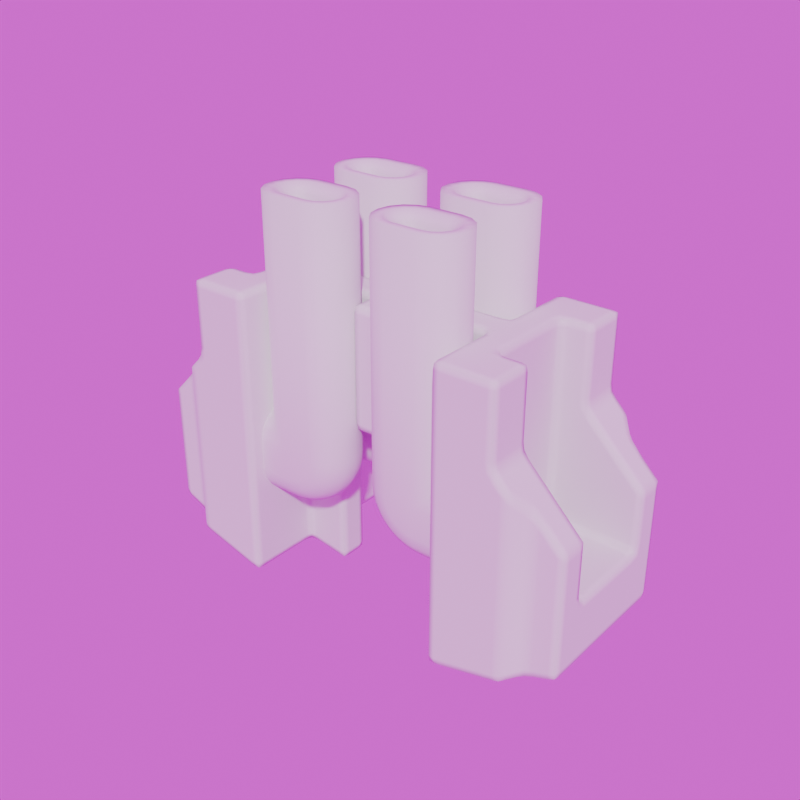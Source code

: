 # Source: Strider.blend  (saved by Blender 4.5.90; exported with 4.5.12 LTS)
import bpy
from mathutils import Matrix  # noqa: F401  (used for matrix-valued properties, if any)

bpy.ops.wm.read_factory_settings(use_empty=True)
scene = bpy.context.scene
scene.name = 'Scene'

# ---- collections
col_archive = bpy.data.collections.new('Archive'); scene.collection.children.link(col_archive)
col_collection = bpy.data.collections.new('Collection'); scene.collection.children.link(col_collection)
col_cutters = bpy.data.collections.new('Cutters'); scene.collection.children.link(col_cutters)

# ---- images (referenced by path relative to the original .blend; pixels are not part of the script)
import os
ASSET_DIR = os.environ.get("B2B_ASSET_DIR", "")  # directory of the original .blend (textures are referenced by path, not embedded)
HERE = os.path.dirname(os.path.abspath(__file__))  # packed textures are extracted next to this script under _unpacked/

def load_image(name, relpath, width, height, colorspace="sRGB"):
    """Load a texture the original file referenced (path relative to the .blend, or extracted next to this script)."""
    p = next((c for c in (os.path.join(HERE, relpath), os.path.join(ASSET_DIR, relpath)) if relpath and os.path.exists(c)), "")
    if p:
        img = bpy.data.images.load(p, check_existing=True)
        img.name = name
    else:  # same state as the original file: an image datablock whose file is absent (Cycles renders it pink)
        img = bpy.data.images.new(name, width, height)
        img.source = "FILE"
        img.filepath = "//" + (relpath or name)
    img.colorspace_settings.name = colorspace
    return img
img_canada_montreal_home_pierre_little_exr = load_image('canada_montreal_home_pierre_little.exr', 'canada_montreal_home_pierre_little.exr', 1024, 1024, 'Linear Rec.709')

# ---- world
world_world = bpy.data.worlds.new('World'); scene.world = world_world
world_world.use_nodes = True; world_world.node_tree.nodes.clear()
_N = world_world.node_tree.nodes; _L = world_world.node_tree.links
n0 = _N.new('ShaderNodeOutputWorld'); n0.name = 'World Output'; n0.location = (300, 300)
n1 = _N.new('ShaderNodeBackground'); n1.name = 'Background'; n1.location = (10, 300)
n2 = _N.new('ShaderNodeTexEnvironment'); n2.name = 'Environment Texture'; n2.location = (-280, 280)
n2.image = img_canada_montreal_home_pierre_little_exr
_L.new(n1.outputs[0], n0.inputs[0])
_L.new(n2.outputs[0], n1.inputs[0])
n0.is_active_output = True
world_world.color = (0.05088, 0.05088, 0.05088)
world_world.use_sun_shadow = False
world_world.sun_shadow_jitter_overblur = 0.0

# ---- meshes
me_cube_003 = bpy.data.meshes.new('Cube.003')
me_cube_003.from_pydata([(-1.5, -0.6, -1.5), (-1.5, -0.6, 1.0), (-1.5, 0.5, -1.5), (-1.5, 0.5, 1.0), (1.5, -0.6, -1.5), (1.5, -0.6, 1.0), (1.5, 0.5, -1.5), (1.5, 0.5, 1.0)], [], [(0, 1, 3, 2), (2, 3, 7, 6), (6, 7, 5, 4), (4, 5, 1, 0), (2, 6, 4, 0), (7, 3, 1, 5)])
me_cube_003.polygons.foreach_set('use_smooth', [True] * 6)
_uv = me_cube_003.uv_layers.new(name='UVMap')
_uv.uv.foreach_set('vector', [0.375, 0.0, 0.625, 0.0, 0.625, 0.25, 0.375, 0.25, 0.375, 0.25, 0.625, 0.25, 0.625, 0.5, 0.375, 0.5, 0.375, 0.5, 0.625, 0.5, 0.625, 0.75, 0.375, 0.75, 0.375, 0.75, 0.625, 0.75, 0.625, 1.0, 0.375, 1.0, 0.125, 0.5, 0.375, 0.5, 0.375, 0.75, 0.125, 0.75, 0.625, 0.5, 0.875, 0.5, 0.875, 0.75, 0.625, 0.75])
me_cube_003.update()
me_cube_005 = bpy.data.meshes.new('Cube.005')
me_cube_005.from_pydata([(-0.5, -0.5, 2.98e-08), (-0.8, -0.4848, 0.07654), (-0.8, -0.3, 0.2), (-0.8, -0.3765, 0.1848), (-0.5, -0.5, 1.6), (-0.6848, -0.3765, 1.6), (-0.6414, -0.4414, 1.6), (-0.5765, -0.4848, 1.6), (-0.8, -0.4414, 0.1414), (-0.5, -0.1, 2.98e-08), (-0.8, -0.2235, 0.1848), (-0.8, -0.1, 2.98e-08), (-0.8, -0.5, 2.98e-08), (-0.5, -0.1, 1.6), (-0.7, -0.3, 1.6), (-0.5765, -0.1152, 1.6), (-0.6414, -0.1586, 1.6), (-0.6848, -0.2235, 1.6), (-0.3, -0.5, 2.98e-08), (-0.1152, -0.3765, 2.98e-08), (-0.1586, -0.4414, 2.98e-08), (-0.2235, -0.4848, 2.98e-08), (-0.3, -0.5, 1.6), (-0.2235, -0.4848, 1.6), (-0.1586, -0.4414, 1.6), (-0.1152, -0.3765, 1.6), (-0.3, -0.1, 2.98e-08), (-0.1, -0.3, 2.98e-08), (-0.2235, -0.1152, 2.98e-08), (-0.1586, -0.1586, 2.98e-08), (-0.1152, -0.2235, 2.98e-08), (-0.1, -0.3, 1.6), (-0.3, -0.1, 1.6), (-0.1152, -0.2235, 1.6), (-0.1586, -0.1586, 1.6), (-0.2235, -0.1152, 1.6), (-0.301, -0.5, -0.0196), (-0.1171, -0.3765, -0.03771), (-0.1602, -0.4414, -0.03347), (-0.2248, -0.4848, -0.02711), (-0.301, -0.1, -0.0196), (-0.1019, -0.3, -0.03921), (-0.2248, -0.1152, -0.02711), (-0.1602, -0.1586, -0.03347), (-0.1171, -0.2235, -0.03771), (-0.3038, -0.5, -0.03902), (-0.1226, -0.3765, -0.07507), (-0.1651, -0.4414, -0.06661), (-0.2288, -0.4848, -0.05395), (-0.3038, -0.1, -0.03902), (-0.1077, -0.3, -0.07804), (-0.2288, -0.1152, -0.05395), (-0.1651, -0.1586, -0.06661), (-0.1226, -0.2235, -0.07507), (-0.3086, -0.5, -0.05806), (-0.1318, -0.3765, -0.1117), (-0.1733, -0.4414, -0.09911), (-0.2354, -0.4848, -0.08027), (-0.3086, -0.1, -0.05806), (-0.1172, -0.3, -0.1161), (-0.2354, -0.1152, -0.08027), (-0.1733, -0.1586, -0.09911), (-0.1318, -0.2235, -0.1117), (-0.3152, -0.5, -0.07654), (-0.1445, -0.3765, -0.1472), (-0.1846, -0.4414, -0.1307), (-0.2445, -0.4848, -0.1058), (-0.3152, -0.1, -0.07654), (-0.1304, -0.3, -0.1531), (-0.2445, -0.1152, -0.1058), (-0.1846, -0.1586, -0.1307), (-0.1445, -0.2235, -0.1472), (-0.3236, -0.5, -0.09428), (-0.1607, -0.3765, -0.1814), (-0.1989, -0.4414, -0.1609), (-0.2561, -0.4848, -0.1304), (-0.3236, -0.1, -0.09428), (-0.1472, -0.3, -0.1886), (-0.2561, -0.1152, -0.1304), (-0.1989, -0.1586, -0.1609), (-0.1607, -0.2235, -0.1814), (-0.3337, -0.5, -0.1111), (-0.1801, -0.3765, -0.2138), (-0.2161, -0.4414, -0.1897), (-0.2701, -0.4848, -0.1536), (-0.3337, -0.1, -0.1111), (-0.1674, -0.3, -0.2222), (-0.2701, -0.1152, -0.1536), (-0.2161, -0.1586, -0.1897), (-0.1801, -0.2235, -0.2138), (-0.3454, -0.5, -0.1269), (-0.2026, -0.3765, -0.2441), (-0.2361, -0.4414, -0.2166), (-0.2862, -0.4848, -0.1754), (-0.3454, -0.1, -0.1269), (-0.1908, -0.3, -0.2538), (-0.2862, -0.1152, -0.1754), (-0.2361, -0.1586, -0.2166), (-0.2026, -0.2235, -0.2441), (-0.3586, -0.5, -0.1414), (-0.2279, -0.3765, -0.2721), (-0.2586, -0.4414, -0.2414), (-0.3045, -0.4848, -0.1955), (-0.3586, -0.1, -0.1414), (-0.2172, -0.3, -0.2828), (-0.3045, -0.1152, -0.1955), (-0.2586, -0.1586, -0.2414), (-0.2279, -0.2235, -0.2721), (-0.3731, -0.5, -0.1546), (-0.2559, -0.3765, -0.2974), (-0.2834, -0.4414, -0.2639), (-0.3246, -0.4848, -0.2138), (-0.3731, -0.1, -0.1546), (-0.2462, -0.3, -0.3092), (-0.3246, -0.1152, -0.2138), (-0.2834, -0.1586, -0.2639), (-0.2559, -0.2235, -0.2974), (-0.3889, -0.5, -0.1663), (-0.2862, -0.3765, -0.3199), (-0.3103, -0.4414, -0.2839), (-0.3464, -0.4848, -0.2299), (-0.3889, -0.1, -0.1663), (-0.2778, -0.3, -0.3326), (-0.3464, -0.1152, -0.2299), (-0.3103, -0.1586, -0.2839), (-0.2862, -0.2235, -0.3199), (-0.4057, -0.5, -0.1764), (-0.3186, -0.3765, -0.3393), (-0.3391, -0.4414, -0.3011), (-0.3696, -0.4848, -0.2439), (-0.4057, -0.1, -0.1764), (-0.3114, -0.3, -0.3528), (-0.3696, -0.1152, -0.2439), (-0.3391, -0.1586, -0.3011), (-0.3186, -0.2235, -0.3393), (-0.4235, -0.5, -0.1848), (-0.3528, -0.3765, -0.3555), (-0.3693, -0.4414, -0.3154), (-0.3942, -0.4848, -0.2555), (-0.4235, -0.1, -0.1848), (-0.3469, -0.3, -0.3696), (-0.3942, -0.1152, -0.2555), (-0.3693, -0.1586, -0.3154), (-0.3528, -0.2235, -0.3555), (-0.4419, -0.5, -0.1914), (-0.3883, -0.3765, -0.3682), (-0.4009, -0.4414, -0.3267), (-0.4197, -0.4848, -0.2646), (-0.4419, -0.1, -0.1914), (-0.3839, -0.3, -0.3828), (-0.4197, -0.1152, -0.2646), (-0.4009, -0.1586, -0.3267), (-0.3883, -0.2235, -0.3682), (-0.461, -0.5, -0.1962), (-0.4249, -0.3765, -0.3774), (-0.4334, -0.4414, -0.3349), (-0.4461, -0.4848, -0.2712), (-0.461, -0.1, -0.1962), (-0.422, -0.3, -0.3923), (-0.4461, -0.1152, -0.2712), (-0.4334, -0.1586, -0.3349), (-0.4249, -0.2235, -0.3774), (-0.4804, -0.5, -0.199), (-0.4623, -0.3765, -0.3829), (-0.4665, -0.4414, -0.3398), (-0.4729, -0.4848, -0.2752), (-0.4804, -0.1, -0.199), (-0.4608, -0.3, -0.3981), (-0.4729, -0.1152, -0.2752), (-0.4665, -0.1586, -0.3398), (-0.4623, -0.2235, -0.3829), (-0.5, -0.5, -0.2), (-0.5, -0.3765, -0.3848), (-0.5, -0.4414, -0.3414), (-0.5, -0.4848, -0.2765), (-0.5, -0.1, -0.2), (-0.5, -0.3, -0.4), (-0.5, -0.1152, -0.2765), (-0.5, -0.1586, -0.3414), (-0.5, -0.2235, -0.3848), (-0.8, -0.5, -0.2), (-0.8, -0.3765, -0.3848), (-0.8, -0.4414, -0.3414), (-0.8, -0.4848, -0.2765), (-0.8, -0.1, -0.2), (-0.8, -0.3, -0.4), (-0.8, -0.1152, -0.2765), (-0.8, -0.1586, -0.3414), (-0.8, -0.2235, -0.3848), (-0.6848, -0.2235, 0.1848), (-0.6414, -0.4414, 0.1414), (-0.6848, -0.3765, 0.1848), (-0.7, -0.3, 0.2), (-0.5765, -0.4848, 0.07654), (-0.6414, -0.1586, 0.1414), (-0.5765, -0.1152, 0.07654), (-0.8, -0.1586, 0.1414), (-0.8, -0.1152, 0.07654), (-0.5, -0.38, 1.0), (-0.5739, -0.3306, 1.0), (-0.5566, -0.3566, 1.0), (-0.5306, -0.3739, 1.0), (-0.5, -0.22, 1.0), (-0.58, -0.3, 1.0), (-0.5306, -0.2261, 1.0), (-0.5566, -0.2434, 1.0), (-0.5739, -0.2694, 1.0), (-0.3, -0.38, 1.0), (-0.2694, -0.3739, 1.0), (-0.2434, -0.3566, 1.0), (-0.2261, -0.3306, 1.0), (-0.22, -0.3, 1.0), (-0.3, -0.22, 1.0), (-0.2261, -0.2694, 1.0), (-0.2434, -0.2434, 1.0), (-0.2694, -0.2261, 1.0), (-0.5, -0.4308, 1.6), (-0.5, -0.38, 1.542), (-0.6209, -0.3501, 1.6), (-0.5739, -0.3306, 1.542), (-0.5566, -0.3566, 1.542), (-0.5925, -0.3925, 1.6), (-0.5306, -0.3739, 1.542), (-0.5501, -0.4209, 1.6), (-0.5, -0.22, 1.542), (-0.5, -0.1692, 1.6), (-0.58, -0.3, 1.542), (-0.6309, -0.3, 1.6), (-0.5501, -0.1791, 1.6), (-0.5306, -0.2261, 1.542), (-0.5925, -0.2075, 1.6), (-0.5566, -0.2434, 1.542), (-0.6209, -0.2499, 1.6), (-0.5739, -0.2694, 1.542), (-0.3, -0.38, 1.542), (-0.3, -0.4308, 1.6), (-0.2499, -0.4209, 1.6), (-0.2694, -0.3739, 1.542), (-0.2075, -0.3925, 1.6), (-0.2434, -0.3566, 1.542), (-0.2261, -0.3306, 1.542), (-0.1791, -0.3501, 1.6), (-0.1691, -0.3, 1.6), (-0.22, -0.3, 1.542), (-0.3, -0.1692, 1.6), (-0.3, -0.22, 1.542), (-0.1791, -0.2499, 1.6), (-0.2261, -0.2694, 1.542), (-0.2075, -0.2075, 1.6), (-0.2434, -0.2434, 1.542), (-0.2499, -0.1791, 1.6), (-0.2694, -0.2261, 1.542)], [], [(0, 4, 7, 193), (0, 193, 1, 12), (189, 194, 196, 10), (192, 189, 10, 2), (13, 9, 195, 15), (15, 195, 194, 16), (16, 194, 189, 17), (17, 189, 192, 14), (31, 27, 30, 33), (33, 30, 29, 34), (34, 29, 28, 35), (35, 28, 26, 32), (22, 18, 21, 23), (23, 21, 20, 24), (24, 20, 19, 25), (25, 19, 27, 31), (18, 22, 4, 0), (9, 13, 32, 26), (21, 39, 38, 20), (19, 37, 41, 27), (30, 44, 43, 29), (20, 38, 37, 19), (29, 43, 42, 28), (18, 36, 39, 21), (27, 41, 44, 30), (28, 42, 40, 26), (44, 53, 52, 43), (37, 46, 50, 41), (38, 47, 46, 37), (36, 45, 48, 39), (43, 52, 51, 42), (41, 50, 53, 44), (39, 48, 47, 38), (42, 51, 49, 40), (47, 56, 55, 46), (45, 54, 57, 48), (52, 61, 60, 51), (50, 59, 62, 53), (48, 57, 56, 47), (51, 60, 58, 49), (53, 62, 61, 52), (46, 55, 59, 50), (59, 68, 71, 62), (57, 66, 65, 56), (60, 69, 67, 58), (62, 71, 70, 61), (55, 64, 68, 59), (56, 65, 64, 55), (54, 63, 66, 57), (61, 70, 69, 60), (66, 75, 74, 65), (69, 78, 76, 67), (71, 80, 79, 70), (64, 73, 77, 68), (65, 74, 73, 64), (63, 72, 75, 66), (70, 79, 78, 69), (68, 77, 80, 71), (73, 82, 86, 77), (74, 83, 82, 73), (72, 81, 84, 75), (79, 88, 87, 78), (77, 86, 89, 80), (75, 84, 83, 74), (78, 87, 85, 76), (80, 89, 88, 79), (81, 90, 93, 84), (88, 97, 96, 87), (86, 95, 98, 89), (84, 93, 92, 83), (87, 96, 94, 85), (89, 98, 97, 88), (82, 91, 95, 86), (83, 92, 91, 82), (93, 102, 101, 92), (96, 105, 103, 94), (98, 107, 106, 97), (91, 100, 104, 95), (92, 101, 100, 91), (90, 99, 102, 93), (97, 106, 105, 96), (95, 104, 107, 98), (105, 114, 112, 103), (107, 116, 115, 106), (100, 109, 113, 104), (101, 110, 109, 100), (99, 108, 111, 102), (106, 115, 114, 105), (104, 113, 116, 107), (102, 111, 110, 101), (110, 119, 118, 109), (108, 117, 120, 111), (115, 124, 123, 114), (113, 122, 125, 116), (111, 120, 119, 110), (114, 123, 121, 112), (116, 125, 124, 115), (109, 118, 122, 113), (124, 133, 132, 123), (122, 131, 134, 125), (120, 129, 128, 119), (123, 132, 130, 121), (125, 134, 133, 124), (118, 127, 131, 122), (119, 128, 127, 118), (117, 126, 129, 120), (129, 138, 137, 128), (132, 141, 139, 130), (134, 143, 142, 133), (127, 136, 140, 131), (128, 137, 136, 127), (126, 135, 138, 129), (133, 142, 141, 132), (131, 140, 143, 134), (143, 152, 151, 142), (136, 145, 149, 140), (137, 146, 145, 136), (135, 144, 147, 138), (142, 151, 150, 141), (140, 149, 152, 143), (138, 147, 146, 137), (141, 150, 148, 139), (146, 155, 154, 145), (144, 153, 156, 147), (151, 160, 159, 150), (149, 158, 161, 152), (147, 156, 155, 146), (150, 159, 157, 148), (152, 161, 160, 151), (145, 154, 158, 149), (158, 167, 170, 161), (156, 165, 164, 155), (159, 168, 166, 157), (161, 170, 169, 160), (154, 163, 167, 158), (155, 164, 163, 154), (153, 162, 165, 156), (160, 169, 168, 159), (165, 174, 173, 164), (168, 177, 175, 166), (170, 179, 178, 169), (163, 172, 176, 167), (164, 173, 172, 163), (162, 171, 174, 165), (169, 178, 177, 168), (167, 176, 179, 170), (172, 181, 185, 176), (173, 182, 181, 172), (171, 180, 183, 174), (178, 187, 186, 177), (176, 185, 188, 179), (174, 183, 182, 173), (177, 186, 184, 175), (179, 188, 187, 178), (9, 26, 40, 49, 58, 67, 76, 85, 94, 103), (190, 193, 7, 6), (195, 9, 11, 197), (191, 190, 6, 5), (194, 195, 197, 196), (192, 191, 5, 14), (193, 190, 8, 1), (190, 191, 3, 8), (191, 192, 2, 3), (0, 12, 180, 171), (211, 213, 214, 215, 212, 202, 204, 205, 206, 203, 199, 200, 201, 198, 207, 208, 209, 210), (219, 226, 227, 218), (243, 240, 241, 242), (217, 222, 223, 216), (222, 220, 221, 223), (220, 219, 218, 221), (229, 224, 225, 228), (231, 229, 228, 230), (233, 231, 230, 232), (226, 233, 232, 227), (247, 243, 242, 246), (249, 247, 246, 248), (251, 249, 248, 250), (245, 251, 250, 244), (237, 234, 235, 236), (239, 237, 236, 238), (240, 239, 238, 241), (234, 217, 216, 235), (244, 225, 224, 245), (7, 4, 216, 223), (217, 234, 207, 198), (4, 22, 235, 216), (222, 217, 198, 201), (226, 219, 199, 203), (14, 5, 218, 227), (219, 220, 200, 199), (5, 6, 221, 218), (220, 222, 201, 200), (6, 7, 223, 221), (224, 229, 204, 202), (32, 13, 225, 244), (13, 15, 228, 225), (245, 224, 202, 212), (17, 14, 227, 232), (233, 226, 203, 206), (229, 231, 205, 204), (15, 16, 230, 228), (231, 233, 206, 205), (16, 17, 232, 230), (234, 237, 208, 207), (22, 23, 236, 235), (237, 239, 209, 208), (23, 24, 238, 236), (239, 240, 210, 209), (24, 25, 241, 238), (240, 243, 211, 210), (25, 31, 242, 241), (243, 247, 213, 211), (31, 33, 246, 242), (251, 245, 212, 215), (35, 32, 244, 250), (247, 249, 214, 213), (33, 34, 248, 246), (249, 251, 215, 214), (34, 35, 250, 248), (9, 103, 112, 121, 130, 139, 148, 157, 166, 175), (18, 0, 99, 90, 81, 72, 63, 54, 45, 36), (99, 0, 171, 162, 153, 144, 135, 126, 117, 108), (11, 9, 175, 184)])
me_cube_005.polygons.foreach_set('use_smooth', [True] * 223)
_uv = me_cube_005.uv_layers.new(name='UVMap')
_uv.uv.foreach_set('vector', [0.375, 0.9375, 0.625, 0.9375, 0.625, 0.9614, 0.387, 0.9614, 0.375, 0.9375, 0.387, 0.9614, 0.387, 0.9614, 0.375, 0.9375, 0.4039, 0.1728, 0.3971, 0.25, 0.3971, 0.25, 0.4039, 0.1728, 0.4062, 0.125, 0.4039, 0.1728, 0.4039, 0.1728, 0.4062, 0.125, 0.625, 0.3125, 0.375, 0.3125, 0.387, 0.2886, 0.625, 0.2886, 0.625, 0.2886, 0.387, 0.2886, 0.3971, 0.25, 0.625, 0.25, 0.625, 0.25, 0.3971, 0.25, 0.4039, 0.1728, 0.625, 0.1728, 0.625, 0.1728, 0.4039, 0.1728, 0.4062, 0.125, 0.625, 0.125, 0.625, 0.625, 0.375, 0.625, 0.3734, 0.5772, 0.6266, 0.5772, 0.6266, 0.5772, 0.3734, 0.5772, 0.3689, 0.5122, 0.6311, 0.5122, 0.6311, 0.5122, 0.3689, 0.5122, 0.3621, 0.4775, 0.6379, 0.4775, 0.6379, 0.4775, 0.3621, 0.4775, 0.3542, 0.4583, 0.6458, 0.4583, 0.6458, 0.7917, 0.3542, 0.7917, 0.3621, 0.7725, 0.6379, 0.7725, 0.6379, 0.7725, 0.3621, 0.7725, 0.3689, 0.7378, 0.6311, 0.7378, 0.6311, 0.7378, 0.3689, 0.7378, 0.3734, 0.6728, 0.6266, 0.6728, 0.6266, 0.6728, 0.3734, 0.6728, 0.375, 0.625, 0.625, 0.625, 0.3542, 0.7917, 0.6458, 0.7917, 0.625, 0.9375, 0.375, 0.9375, 0.375, 0.3125, 0.625, 0.3125, 0.6458, 0.4583, 0.3542, 0.4583, 0.3621, 0.7725, 0.3621, 0.7725, 0.3689, 0.7378, 0.3689, 0.7378, 0.3734, 0.6728, 0.3734, 0.6728, 0.375, 0.625, 0.375, 0.625, 0.3734, 0.5772, 0.3734, 0.5772, 0.3689, 0.5122, 0.3689, 0.5122, 0.3689, 0.7378, 0.3689, 0.7378, 0.3734, 0.6728, 0.3734, 0.6728, 0.3689, 0.5122, 0.3689, 0.5122, 0.3621, 0.4775, 0.3621, 0.4775, 0.3542, 0.7917, 0.3542, 0.7917, 0.3621, 0.7725, 0.3621, 0.7725, 0.375, 0.625, 0.375, 0.625, 0.3734, 0.5772, 0.3734, 0.5772, 0.3621, 0.4775, 0.3621, 0.4775, 0.3542, 0.4583, 0.3542, 0.4583, 0.3734, 0.5772, 0.3734, 0.5772, 0.3689, 0.5122, 0.3689, 0.5122, 0.3734, 0.6728, 0.3734, 0.6728, 0.375, 0.625, 0.375, 0.625, 0.3689, 0.7378, 0.3689, 0.7378, 0.3734, 0.6728, 0.3734, 0.6728, 0.3542, 0.7917, 0.3542, 0.7917, 0.3621, 0.7725, 0.3621, 0.7725, 0.3689, 0.5122, 0.3689, 0.5122, 0.3621, 0.4775, 0.3621, 0.4775, 0.375, 0.625, 0.375, 0.625, 0.3734, 0.5772, 0.3734, 0.5772, 0.3621, 0.7725, 0.3621, 0.7725, 0.3689, 0.7378, 0.3689, 0.7378, 0.3621, 0.4775, 0.3621, 0.4775, 0.3542, 0.4583, 0.3542, 0.4583, 0.3689, 0.7378, 0.3689, 0.7378, 0.3734, 0.6728, 0.3734, 0.6728, 0.3542, 0.7917, 0.3542, 0.7917, 0.3621, 0.7725, 0.3621, 0.7725, 0.3689, 0.5122, 0.3689, 0.5122, 0.3621, 0.4775, 0.3621, 0.4775, 0.375, 0.625, 0.375, 0.625, 0.3734, 0.5772, 0.3734, 0.5772, 0.3621, 0.7725, 0.3621, 0.7725, 0.3689, 0.7378, 0.3689, 0.7378, 0.3621, 0.4775, 0.3621, 0.4775, 0.3542, 0.4583, 0.3542, 0.4583, 0.3734, 0.5772, 0.3734, 0.5772, 0.3689, 0.5122, 0.3689, 0.5122, 0.3734, 0.6728, 0.3734, 0.6728, 0.375, 0.625, 0.375, 0.625, 0.375, 0.625, 0.375, 0.625, 0.3734, 0.5772, 0.3734, 0.5772, 0.3621, 0.7725, 0.3621, 0.7725, 0.3689, 0.7378, 0.3689, 0.7378, 0.3621, 0.4775, 0.3621, 0.4775, 0.3542, 0.4583, 0.3542, 0.4583, 0.3734, 0.5772, 0.3734, 0.5772, 0.3689, 0.5122, 0.3689, 0.5122, 0.3734, 0.6728, 0.3734, 0.6728, 0.375, 0.625, 0.375, 0.625, 0.3689, 0.7378, 0.3689, 0.7378, 0.3734, 0.6728, 0.3734, 0.6728, 0.3542, 0.7917, 0.3542, 0.7917, 0.3621, 0.7725, 0.3621, 0.7725, 0.3689, 0.5122, 0.3689, 0.5122, 0.3621, 0.4775, 0.3621, 0.4775, 0.3621, 0.7725, 0.3621, 0.7725, 0.3689, 0.7378, 0.3689, 0.7378, 0.3621, 0.4775, 0.3621, 0.4775, 0.3542, 0.4583, 0.3542, 0.4583, 0.3734, 0.5772, 0.3734, 0.5772, 0.3689, 0.5122, 0.3689, 0.5122, 0.3734, 0.6728, 0.3734, 0.6728, 0.375, 0.625, 0.375, 0.625, 0.3689, 0.7378, 0.3689, 0.7378, 0.3734, 0.6728, 0.3734, 0.6728, 0.3542, 0.7917, 0.3542, 0.7917, 0.3621, 0.7725, 0.3621, 0.7725, 0.3689, 0.5122, 0.3689, 0.5122, 0.3621, 0.4775, 0.3621, 0.4775, 0.375, 0.625, 0.375, 0.625, 0.3734, 0.5772, 0.3734, 0.5772, 0.3734, 0.6728, 0.3734, 0.6728, 0.375, 0.625, 0.375, 0.625, 0.3689, 0.7378, 0.3689, 0.7378, 0.3734, 0.6728, 0.3734, 0.6728, 0.3542, 0.7917, 0.3542, 0.7917, 0.3621, 0.7725, 0.3621, 0.7725, 0.3689, 0.5122, 0.3689, 0.5122, 0.3621, 0.4775, 0.3621, 0.4775, 0.375, 0.625, 0.375, 0.625, 0.3734, 0.5772, 0.3734, 0.5772, 0.3621, 0.7725, 0.3621, 0.7725, 0.3689, 0.7378, 0.3689, 0.7378, 0.3621, 0.4775, 0.3621, 0.4775, 0.3542, 0.4583, 0.3542, 0.4583, 0.3734, 0.5772, 0.3734, 0.5772, 0.3689, 0.5122, 0.3689, 0.5122, 0.3542, 0.7917, 0.3542, 0.7917, 0.3621, 0.7725, 0.3621, 0.7725, 0.3689, 0.5122, 0.3689, 0.5122, 0.3621, 0.4775, 0.3621, 0.4775, 0.375, 0.625, 0.375, 0.625, 0.3734, 0.5772, 0.3734, 0.5772, 0.3621, 0.7725, 0.3621, 0.7725, 0.3689, 0.7378, 0.3689, 0.7378, 0.3621, 0.4775, 0.3621, 0.4775, 0.3542, 0.4583, 0.3542, 0.4583, 0.3734, 0.5772, 0.3734, 0.5772, 0.3689, 0.5122, 0.3689, 0.5122, 0.3734, 0.6728, 0.3734, 0.6728, 0.375, 0.625, 0.375, 0.625, 0.3689, 0.7378, 0.3689, 0.7378, 0.3734, 0.6728, 0.3734, 0.6728, 0.3621, 0.7725, 0.3621, 0.7725, 0.3689, 0.7378, 0.3689, 0.7378, 0.3621, 0.4775, 0.3621, 0.4775, 0.3542, 0.4583, 0.3542, 0.4583, 0.3734, 0.5772, 0.3734, 0.5772, 0.3689, 0.5122, 0.3689, 0.5122, 0.3734, 0.6728, 0.3734, 0.6728, 0.375, 0.625, 0.375, 0.625, 0.3689, 0.7378, 0.3689, 0.7378, 0.3734, 0.6728, 0.3734, 0.6728, 0.3542, 0.7917, 0.3542, 0.7917, 0.3621, 0.7725, 0.3621, 0.7725, 0.3689, 0.5122, 0.3689, 0.5122, 0.3621, 0.4775, 0.3621, 0.4775, 0.375, 0.625, 0.375, 0.625, 0.3734, 0.5772, 0.3734, 0.5772, 0.3621, 0.4775, 0.3621, 0.4775, 0.3542, 0.4583, 0.3542, 0.4583, 0.3734, 0.5772, 0.3734, 0.5772, 0.3689, 0.5122, 0.3689, 0.5122, 0.3734, 0.6728, 0.3734, 0.6728, 0.375, 0.625, 0.375, 0.625, 0.3689, 0.7378, 0.3689, 0.7378, 0.3734, 0.6728, 0.3734, 0.6728, 0.3542, 0.7917, 0.3542, 0.7917, 0.3621, 0.7725, 0.3621, 0.7725, 0.3689, 0.5122, 0.3689, 0.5122, 0.3621, 0.4775, 0.3621, 0.4775, 0.375, 0.625, 0.375, 0.625, 0.3734, 0.5772, 0.3734, 0.5772, 0.3621, 0.7725, 0.3621, 0.7725, 0.3689, 0.7378, 0.3689, 0.7378, 0.3689, 0.7378, 0.3689, 0.7378, 0.3734, 0.6728, 0.3734, 0.6728, 0.3542, 0.7917, 0.3542, 0.7917, 0.3621, 0.7725, 0.3621, 0.7725, 0.3689, 0.5122, 0.3689, 0.5122, 0.3621, 0.4775, 0.3621, 0.4775, 0.375, 0.625, 0.375, 0.625, 0.3734, 0.5772, 0.3734, 0.5772, 0.3621, 0.7725, 0.3621, 0.7725, 0.3689, 0.7378, 0.3689, 0.7378, 0.3621, 0.4775, 0.3621, 0.4775, 0.3542, 0.4583, 0.3542, 0.4583, 0.3734, 0.5772, 0.3734, 0.5772, 0.3689, 0.5122, 0.3689, 0.5122, 0.3734, 0.6728, 0.3734, 0.6728, 0.375, 0.625, 0.375, 0.625, 0.3689, 0.5122, 0.3689, 0.5122, 0.3621, 0.4775, 0.3621, 0.4775, 0.375, 0.625, 0.375, 0.625, 0.3734, 0.5772, 0.3734, 0.5772, 0.3621, 0.7725, 0.3621, 0.7725, 0.3689, 0.7378, 0.3689, 0.7378, 0.3621, 0.4775, 0.3621, 0.4775, 0.3542, 0.4583, 0.3542, 0.4583, 0.3734, 0.5772, 0.3734, 0.5772, 0.3689, 0.5122, 0.3689, 0.5122, 0.3734, 0.6728, 0.3734, 0.6728, 0.375, 0.625, 0.375, 0.625, 0.3689, 0.7378, 0.3689, 0.7378, 0.3734, 0.6728, 0.3734, 0.6728, 0.3542, 0.7917, 0.3542, 0.7917, 0.3621, 0.7725, 0.3621, 0.7725, 0.3621, 0.7725, 0.3621, 0.7725, 0.3689, 0.7378, 0.3689, 0.7378, 0.3621, 0.4775, 0.3621, 0.4775, 0.3542, 0.4583, 0.3542, 0.4583, 0.3734, 0.5772, 0.3734, 0.5772, 0.3689, 0.5122, 0.3689, 0.5122, 0.3734, 0.6728, 0.3734, 0.6728, 0.375, 0.625, 0.375, 0.625, 0.3689, 0.7378, 0.3689, 0.7378, 0.3734, 0.6728, 0.3734, 0.6728, 0.3542, 0.7917, 0.3542, 0.7917, 0.3621, 0.7725, 0.3621, 0.7725, 0.3689, 0.5122, 0.3689, 0.5122, 0.3621, 0.4775, 0.3621, 0.4775, 0.375, 0.625, 0.375, 0.625, 0.3734, 0.5772, 0.3734, 0.5772, 0.3734, 0.5772, 0.3734, 0.5772, 0.3689, 0.5122, 0.3689, 0.5122, 0.3734, 0.6728, 0.3734, 0.6728, 0.375, 0.625, 0.375, 0.625, 0.3689, 0.7378, 0.3689, 0.7378, 0.3734, 0.6728, 0.3734, 0.6728, 0.3542, 0.7917, 0.3542, 0.7917, 0.3621, 0.7725, 0.3621, 0.7725, 0.3689, 0.5122, 0.3689, 0.5122, 0.3621, 0.4775, 0.3621, 0.4775, 0.375, 0.625, 0.375, 0.625, 0.3734, 0.5772, 0.3734, 0.5772, 0.3621, 0.7725, 0.3621, 0.7725, 0.3689, 0.7378, 0.3689, 0.7378, 0.3621, 0.4775, 0.3621, 0.4775, 0.3542, 0.4583, 0.3542, 0.4583, 0.3689, 0.7378, 0.3689, 0.7378, 0.3734, 0.6728, 0.3734, 0.6728, 0.3542, 0.7917, 0.3542, 0.7917, 0.3621, 0.7725, 0.3621, 0.7725, 0.3689, 0.5122, 0.3689, 0.5122, 0.3621, 0.4775, 0.3621, 0.4775, 0.375, 0.625, 0.375, 0.625, 0.3734, 0.5772, 0.3734, 0.5772, 0.3621, 0.7725, 0.3621, 0.7725, 0.3689, 0.7378, 0.3689, 0.7378, 0.3621, 0.4775, 0.3621, 0.4775, 0.3542, 0.4583, 0.3542, 0.4583, 0.3734, 0.5772, 0.3734, 0.5772, 0.3689, 0.5122, 0.3689, 0.5122, 0.3734, 0.6728, 0.3734, 0.6728, 0.375, 0.625, 0.375, 0.625, 0.375, 0.625, 0.375, 0.625, 0.3734, 0.5772, 0.3734, 0.5772, 0.3621, 0.7725, 0.3621, 0.7725, 0.3689, 0.7378, 0.3689, 0.7378, 0.3621, 0.4775, 0.3621, 0.4775, 0.3542, 0.4583, 0.3542, 0.4583, 0.3734, 0.5772, 0.3734, 0.5772, 0.3689, 0.5122, 0.3689, 0.5122, 0.3734, 0.6728, 0.3734, 0.6728, 0.375, 0.625, 0.375, 0.625, 0.3689, 0.7378, 0.3689, 0.7378, 0.3734, 0.6728, 0.3734, 0.6728, 0.3542, 0.7917, 0.3542, 0.7917, 0.3621, 0.7725, 0.3621, 0.7725, 0.3689, 0.5122, 0.3689, 0.5122, 0.3621, 0.4775, 0.3621, 0.4775, 0.3621, 0.7725, 0.3621, 0.7725, 0.3689, 0.7378, 0.3689, 0.7378, 0.3621, 0.4775, 0.3621, 0.4775, 0.3542, 0.4583, 0.3542, 0.4583, 0.3734, 0.5772, 0.3734, 0.5772, 0.3689, 0.5122, 0.3689, 0.5122, 0.3734, 0.6728, 0.3734, 0.6728, 0.375, 0.625, 0.375, 0.625, 0.3689, 0.7378, 0.3689, 0.7378, 0.3734, 0.6728, 0.3734, 0.6728, 0.3542, 0.7917, 0.3542, 0.7917, 0.3621, 0.7725, 0.3621, 0.7725, 0.3689, 0.5122, 0.3689, 0.5122, 0.3621, 0.4775, 0.3621, 0.4775, 0.375, 0.625, 0.375, 0.625, 0.3734, 0.5772, 0.3734, 0.5772, 0.3734, 0.6728, 0.3734, 0.6728, 0.375, 0.625, 0.375, 0.625, 0.3689, 0.7378, 0.3689, 0.7378, 0.3734, 0.6728, 0.3734, 0.6728, 0.3542, 0.7917, 0.3542, 0.7917, 0.3621, 0.7725, 0.3621, 0.7725, 0.3689, 0.5122, 0.3689, 0.5122, 0.3621, 0.4775, 0.3621, 0.4775, 0.375, 0.625, 0.375, 0.625, 0.3734, 0.5772, 0.3734, 0.5772, 0.3621, 0.7725, 0.3621, 0.7725, 0.3689, 0.7378, 0.3689, 0.7378, 0.3621, 0.4775, 0.3621, 0.4775, 0.3542, 0.4583, 0.3542, 0.4583, 0.3734, 0.5772, 0.3734, 0.5772, 0.3689, 0.5122, 0.3689, 0.5122, 0.375, 0.3125, 0.3542, 0.4583, 0.3542, 0.4583, 0.3542, 0.4583, 0.3542, 0.4583, 0.3542, 0.4583, 0.3542, 0.4583, 0.3542, 0.4583, 0.3542, 0.4583, 0.3542, 0.4583, 0.3971, 1.0, 0.387, 0.9614, 0.625, 0.9614, 0.625, 1.0, 0.387, 0.2886, 0.375, 0.3125, 0.375, 0.3125, 0.387, 0.2886, 0.4039, 0.07716, 0.3971, 0.0, 0.625, 0.0, 0.625, 0.07716, 0.3971, 0.25, 0.387, 0.2886, 0.387, 0.2886, 0.3971, 0.25, 0.4062, 0.125, 0.4039, 0.07716, 0.625, 0.07716, 0.625, 0.125, 0.387, 0.9614, 0.3971, 1.0, 0.3971, 1.0, 0.387, 0.9614, 0.3971, 0.0, 0.4039, 0.07716, 0.4039, 0.07716, 0.3971, 0.0, 0.4039, 0.07716, 0.4062, 0.125, 0.4062, 0.125, 0.4039, 0.07716, 0.375, 0.9375, 0.375, 0.9375, 0.3542, 0.7917, 0.3542, 0.7917, 0.625, 0.625, 0.6266, 0.5772, 0.6311, 0.5122, 0.6379, 0.4775, 0.6458, 0.4583, 0.8125, 0.5, 0.8364, 0.5095, 0.8567, 0.5366, 0.8702, 0.5772, 0.875, 0.625, 0.8702, 0.6728, 0.8567, 0.7134, 0.8364, 0.7405, 0.8125, 0.75, 0.6458, 0.7917, 0.6379, 0.7725, 0.6311, 0.7378, 0.6266, 0.6728, 0.625, 0.07716, 0.625, 0.125, 0.625, 0.125, 0.625, 0.07716, 0.625, 0.625, 0.6266, 0.6728, 0.6266, 0.6728, 0.625, 0.625, 0.625, 0.9375, 0.625, 0.9614, 0.625, 0.9614, 0.625, 0.9375, 0.625, 0.9614, 0.625, 1.0, 0.625, 1.0, 0.625, 0.9614, 0.625, 0.0, 0.625, 0.07716, 0.625, 0.07716, 0.625, 0.0, 0.625, 0.2886, 0.625, 0.3125, 0.625, 0.3125, 0.625, 0.2886, 0.625, 0.25, 0.625, 0.2886, 0.625, 0.2886, 0.625, 0.25, 0.625, 0.1728, 0.625, 0.25, 0.625, 0.25, 0.625, 0.1728, 0.625, 0.125, 0.625, 0.1728, 0.625, 0.1728, 0.625, 0.125, 0.6266, 0.5772, 0.625, 0.625, 0.625, 0.625, 0.6266, 0.5772, 0.6311, 0.5122, 0.6266, 0.5772, 0.6266, 0.5772, 0.6311, 0.5122, 0.6379, 0.4775, 0.6311, 0.5122, 0.6311, 0.5122, 0.6379, 0.4775, 0.6458, 0.4583, 0.6379, 0.4775, 0.6379, 0.4775, 0.6458, 0.4583, 0.6379, 0.7725, 0.6458, 0.7917, 0.6458, 0.7917, 0.6379, 0.7725, 0.6311, 0.7378, 0.6379, 0.7725, 0.6379, 0.7725, 0.6311, 0.7378, 0.6266, 0.6728, 0.6311, 0.7378, 0.6311, 0.7378, 0.6266, 0.6728, 0.6458, 0.7917, 0.625, 0.9375, 0.625, 0.9375, 0.6458, 0.7917, 0.6458, 0.4583, 0.625, 0.3125, 0.625, 0.3125, 0.6458, 0.4583, 0.625, 0.9614, 0.625, 0.9375, 0.625, 0.9375, 0.625, 0.9614, 0.625, 0.9375, 0.6458, 0.7917, 0.6458, 0.7917, 0.625, 0.9375, 0.625, 0.9375, 0.6458, 0.7917, 0.6458, 0.7917, 0.625, 0.9375, 0.625, 0.9614, 0.625, 0.9375, 0.625, 0.9375, 0.625, 0.9614, 0.625, 0.125, 0.625, 0.07716, 0.625, 0.07716, 0.625, 0.125, 0.625, 0.125, 0.625, 0.07716, 0.625, 0.07716, 0.625, 0.125, 0.625, 0.07716, 0.625, 0.0, 0.625, 0.0, 0.625, 0.07716, 0.625, 0.07716, 0.625, 0.0, 0.625, 0.0, 0.625, 0.07716, 0.625, 1.0, 0.625, 0.9614, 0.625, 0.9614, 0.625, 1.0, 0.625, 1.0, 0.625, 0.9614, 0.625, 0.9614, 0.625, 1.0, 0.625, 0.3125, 0.625, 0.2886, 0.625, 0.2886, 0.625, 0.3125, 0.6458, 0.4583, 0.625, 0.3125, 0.625, 0.3125, 0.6458, 0.4583, 0.625, 0.3125, 0.625, 0.2886, 0.625, 0.2886, 0.625, 0.3125, 0.6458, 0.4583, 0.625, 0.3125, 0.625, 0.3125, 0.6458, 0.4583, 0.625, 0.1728, 0.625, 0.125, 0.625, 0.125, 0.625, 0.1728, 0.625, 0.1728, 0.625, 0.125, 0.625, 0.125, 0.625, 0.1728, 0.625, 0.2886, 0.625, 0.25, 0.625, 0.25, 0.625, 0.2886, 0.625, 0.2886, 0.625, 0.25, 0.625, 0.25, 0.625, 0.2886, 0.625, 0.25, 0.625, 0.1728, 0.625, 0.1728, 0.625, 0.25, 0.625, 0.25, 0.625, 0.1728, 0.625, 0.1728, 0.625, 0.25, 0.6458, 0.7917, 0.6379, 0.7725, 0.6379, 0.7725, 0.6458, 0.7917, 0.6458, 0.7917, 0.6379, 0.7725, 0.6379, 0.7725, 0.6458, 0.7917, 0.6379, 0.7725, 0.6311, 0.7378, 0.6311, 0.7378, 0.6379, 0.7725, 0.6379, 0.7725, 0.6311, 0.7378, 0.6311, 0.7378, 0.6379, 0.7725, 0.6311, 0.7378, 0.6266, 0.6728, 0.6266, 0.6728, 0.6311, 0.7378, 0.6311, 0.7378, 0.6266, 0.6728, 0.6266, 0.6728, 0.6311, 0.7378, 0.6266, 0.6728, 0.625, 0.625, 0.625, 0.625, 0.6266, 0.6728, 0.6266, 0.6728, 0.625, 0.625, 0.625, 0.625, 0.6266, 0.6728, 0.625, 0.625, 0.6266, 0.5772, 0.6266, 0.5772, 0.625, 0.625, 0.625, 0.625, 0.6266, 0.5772, 0.6266, 0.5772, 0.625, 0.625, 0.6379, 0.4775, 0.6458, 0.4583, 0.6458, 0.4583, 0.6379, 0.4775, 0.6379, 0.4775, 0.6458, 0.4583, 0.6458, 0.4583, 0.6379, 0.4775, 0.6266, 0.5772, 0.6311, 0.5122, 0.6311, 0.5122, 0.6266, 0.5772, 0.6266, 0.5772, 0.6311, 0.5122, 0.6311, 0.5122, 0.6266, 0.5772, 0.6311, 0.5122, 0.6379, 0.4775, 0.6379, 0.4775, 0.6311, 0.5122, 0.6311, 0.5122, 0.6379, 0.4775, 0.6379, 0.4775, 0.6311, 0.5122, 0.375, 0.3125, 0.3542, 0.4583, 0.3542, 0.4583, 0.3542, 0.4583, 0.3542, 0.4583, 0.3542, 0.4583, 0.3542, 0.4583, 0.3542, 0.4583, 0.3542, 0.4583, 0.3542, 0.4583, 0.3542, 0.7917, 0.375, 0.9375, 0.3542, 0.7917, 0.3542, 0.7917, 0.3542, 0.7917, 0.3542, 0.7917, 0.3542, 0.7917, 0.3542, 0.7917, 0.3542, 0.7917, 0.3542, 0.7917, 0.3542, 0.7917, 0.375, 0.9375, 0.3542, 0.7917, 0.3542, 0.7917, 0.3542, 0.7917, 0.3542, 0.7917, 0.3542, 0.7917, 0.3542, 0.7917, 0.3542, 0.7917, 0.3542, 0.7917, 0.375, 0.3125, 0.375, 0.3125, 0.3542, 0.4583, 0.3542, 0.4583])
me_cube_005.update()
me_cube_002 = bpy.data.meshes.new('Cube.002')
me_cube_002.from_pydata([(-1.0, -1.0, -1.0), (-1.0, -1.0, 1.0), (-1.0, 1.0, -1.0), (-1.0, 1.0, 1.0), (1.0, -1.0, -1.0), (1.0, -1.0, 1.0), (1.0, 1.0, -1.0), (1.0, 1.0, 1.0)], [], [(0, 1, 3, 2), (2, 3, 7, 6), (6, 7, 5, 4), (4, 5, 1, 0), (2, 6, 4, 0), (7, 3, 1, 5)])
_uv = me_cube_002.uv_layers.new(name='UVMap')
_uv.uv.foreach_set('vector', [0.375, 0.0, 0.625, 0.0, 0.625, 0.25, 0.375, 0.25, 0.375, 0.25, 0.625, 0.25, 0.625, 0.5, 0.375, 0.5, 0.375, 0.5, 0.625, 0.5, 0.625, 0.75, 0.375, 0.75, 0.375, 0.75, 0.625, 0.75, 0.625, 1.0, 0.375, 1.0, 0.125, 0.5, 0.375, 0.5, 0.375, 0.75, 0.125, 0.75, 0.625, 0.5, 0.875, 0.5, 0.875, 0.75, 0.625, 0.75])
me_cube_002.update()
me_cylinder_002 = bpy.data.meshes.new('Cylinder.002')
me_cylinder_002.from_pydata([(0.0, 4.0, -1.0), (0.0, 4.0, 1.0), (0.3921, 3.981, -1.0), (0.3921, 3.981, 1.0), (0.7804, 3.923, -1.0), (0.7804, 3.923, 1.0), (1.161, 3.828, -1.0), (1.161, 3.828, 1.0), (1.531, 3.696, -1.0), (1.531, 3.696, 1.0), (1.886, 3.528, -1.0), (1.886, 3.528, 1.0), (2.222, 3.326, -1.0), (2.222, 3.326, 1.0), (2.538, 3.092, -1.0), (2.538, 3.092, 1.0), (2.828, 2.828, -1.0), (2.828, 2.828, 1.0), (3.092, 2.538, -1.0), (3.092, 2.538, 1.0), (3.326, 2.222, -1.0), (3.326, 2.222, 1.0), (3.528, 1.886, -1.0), (3.528, 1.886, 1.0), (3.696, 1.531, -1.0), (3.696, 1.531, 1.0), (3.828, 1.161, -1.0), (3.828, 1.161, 1.0), (3.923, 0.7804, -1.0), (3.923, 0.7804, 1.0), (3.981, 0.3921, -1.0), (3.981, 0.3921, 1.0), (4.0, 0.0, -1.0), (4.0, 0.0, 1.0), (3.981, -0.3921, -1.0), (3.981, -0.3921, 1.0), (3.923, -0.7804, -1.0), (3.923, -0.7804, 1.0), (3.828, -1.161, -1.0), (3.828, -1.161, 1.0), (3.696, -1.531, -1.0), (3.696, -1.531, 1.0), (3.528, -1.886, -1.0), (3.528, -1.886, 1.0), (3.326, -2.222, -1.0), (3.326, -2.222, 1.0), (3.092, -2.538, -1.0), (3.092, -2.538, 1.0), (2.828, -2.828, -1.0), (2.828, -2.828, 1.0), (2.538, -3.092, -1.0), (2.538, -3.092, 1.0), (2.222, -3.326, -1.0), (2.222, -3.326, 1.0), (1.886, -3.528, -1.0), (1.886, -3.528, 1.0), (1.531, -3.696, -1.0), (1.531, -3.696, 1.0), (1.161, -3.828, -1.0), (1.161, -3.828, 1.0), (0.7804, -3.923, -1.0), (0.7804, -3.923, 1.0), (0.3921, -3.981, -1.0), (0.3921, -3.981, 1.0), (0.0, -4.0, -1.0), (0.0, -4.0, 1.0), (-0.3921, -3.981, -1.0), (-0.3921, -3.981, 1.0), (-0.7804, -3.923, -1.0), (-0.7804, -3.923, 1.0), (-1.161, -3.828, -1.0), (-1.161, -3.828, 1.0), (-1.531, -3.696, -1.0), (-1.531, -3.696, 1.0), (-1.886, -3.528, -1.0), (-1.886, -3.528, 1.0), (-2.222, -3.326, -1.0), (-2.222, -3.326, 1.0), (-2.538, -3.092, -1.0), (-2.538, -3.092, 1.0), (-2.828, -2.828, -1.0), (-2.828, -2.828, 1.0), (-3.092, -2.538, -1.0), (-3.092, -2.538, 1.0), (-3.326, -2.222, -1.0), (-3.326, -2.222, 1.0), (-3.528, -1.886, -1.0), (-3.528, -1.886, 1.0), (-3.696, -1.531, -1.0), (-3.696, -1.531, 1.0), (-3.828, -1.161, -1.0), (-3.828, -1.161, 1.0), (-3.923, -0.7804, -1.0), (-3.923, -0.7804, 1.0), (-3.981, -0.3921, -1.0), (-3.981, -0.3921, 1.0), (-4.0, 0.0, -1.0), (-4.0, 0.0, 1.0), (-3.981, 0.3921, -1.0), (-3.981, 0.3921, 1.0), (-3.923, 0.7804, -1.0), (-3.923, 0.7804, 1.0), (-3.828, 1.161, -1.0), (-3.828, 1.161, 1.0), (-3.696, 1.531, -1.0), (-3.696, 1.531, 1.0), (-3.528, 1.886, -1.0), (-3.528, 1.886, 1.0), (-3.326, 2.222, -1.0), (-3.326, 2.222, 1.0), (-3.092, 2.538, -1.0), (-3.092, 2.538, 1.0), (-2.828, 2.828, -1.0), (-2.828, 2.828, 1.0), (-2.538, 3.092, -1.0), (-2.538, 3.092, 1.0), (-2.222, 3.326, -1.0), (-2.222, 3.326, 1.0), (-1.886, 3.528, -1.0), (-1.886, 3.528, 1.0), (-1.531, 3.696, -1.0), (-1.531, 3.696, 1.0), (-1.161, 3.828, -1.0), (-1.161, 3.828, 1.0), (-0.7804, 3.923, -1.0), (-0.7804, 3.923, 1.0), (-0.3921, 3.981, -1.0), (-0.3921, 3.981, 1.0)], [], [(0, 1, 3, 2), (2, 3, 5, 4), (4, 5, 7, 6), (6, 7, 9, 8), (8, 9, 11, 10), (10, 11, 13, 12), (12, 13, 15, 14), (14, 15, 17, 16), (16, 17, 19, 18), (18, 19, 21, 20), (20, 21, 23, 22), (22, 23, 25, 24), (24, 25, 27, 26), (26, 27, 29, 28), (28, 29, 31, 30), (30, 31, 33, 32), (32, 33, 35, 34), (34, 35, 37, 36), (36, 37, 39, 38), (38, 39, 41, 40), (40, 41, 43, 42), (42, 43, 45, 44), (44, 45, 47, 46), (46, 47, 49, 48), (48, 49, 51, 50), (50, 51, 53, 52), (52, 53, 55, 54), (54, 55, 57, 56), (56, 57, 59, 58), (58, 59, 61, 60), (60, 61, 63, 62), (62, 63, 65, 64), (64, 65, 67, 66), (66, 67, 69, 68), (68, 69, 71, 70), (70, 71, 73, 72), (72, 73, 75, 74), (74, 75, 77, 76), (76, 77, 79, 78), (78, 79, 81, 80), (80, 81, 83, 82), (82, 83, 85, 84), (84, 85, 87, 86), (86, 87, 89, 88), (88, 89, 91, 90), (90, 91, 93, 92), (92, 93, 95, 94), (94, 95, 97, 96), (96, 97, 99, 98), (98, 99, 101, 100), (100, 101, 103, 102), (102, 103, 105, 104), (104, 105, 107, 106), (106, 107, 109, 108), (108, 109, 111, 110), (110, 111, 113, 112), (112, 113, 115, 114), (114, 115, 117, 116), (116, 117, 119, 118), (118, 119, 121, 120), (120, 121, 123, 122), (122, 123, 125, 124), (3, 1, 127, 125, 123, 121, 119, 117, 115, 113, 111, 109, 107, 105, 103, 101, 99, 97, 95, 93, 91, 89, 87, 85, 83, 81, 79, 77, 75, 73, 71, 69, 67, 65, 63, 61, 59, 57, 55, 53, 51, 49, 47, 45, 43, 41, 39, 37, 35, 33, 31, 29, 27, 25, 23, 21, 19, 17, 15, 13, 11, 9, 7, 5), (124, 125, 127, 126), (126, 127, 1, 0), (0, 2, 4, 6, 8, 10, 12, 14, 16, 18, 20, 22, 24, 26, 28, 30, 32, 34, 36, 38, 40, 42, 44, 46, 48, 50, 52, 54, 56, 58, 60, 62, 64, 66, 68, 70, 72, 74, 76, 78, 80, 82, 84, 86, 88, 90, 92, 94, 96, 98, 100, 102, 104, 106, 108, 110, 112, 114, 116, 118, 120, 122, 124, 126)])
me_cylinder_002.polygons.foreach_set('use_smooth', [True] * 66)
_uv = me_cylinder_002.uv_layers.new(name='UVMap')
_uv.uv.foreach_set('vector', [1.0, 0.5, 1.0, 1.0, 0.9844, 1.0, 0.9844, 0.5, 0.9844, 0.5, 0.9844, 1.0, 0.9688, 1.0, 0.9688, 0.5, 0.9688, 0.5, 0.9688, 1.0, 0.9531, 1.0, 0.9531, 0.5, 0.9531, 0.5, 0.9531, 1.0, 0.9375, 1.0, 0.9375, 0.5, 0.9375, 0.5, 0.9375, 1.0, 0.9219, 1.0, 0.9219, 0.5, 0.9219, 0.5, 0.9219, 1.0, 0.9062, 1.0, 0.9062, 0.5, 0.9062, 0.5, 0.9062, 1.0, 0.8906, 1.0, 0.8906, 0.5, 0.8906, 0.5, 0.8906, 1.0, 0.875, 1.0, 0.875, 0.5, 0.875, 0.5, 0.875, 1.0, 0.8594, 1.0, 0.8594, 0.5, 0.8594, 0.5, 0.8594, 1.0, 0.8438, 1.0, 0.8438, 0.5, 0.8438, 0.5, 0.8438, 1.0, 0.8281, 1.0, 0.8281, 0.5, 0.8281, 0.5, 0.8281, 1.0, 0.8125, 1.0, 0.8125, 0.5, 0.8125, 0.5, 0.8125, 1.0, 0.7969, 1.0, 0.7969, 0.5, 0.7969, 0.5, 0.7969, 1.0, 0.7812, 1.0, 0.7812, 0.5, 0.7812, 0.5, 0.7812, 1.0, 0.7656, 1.0, 0.7656, 0.5, 0.7656, 0.5, 0.7656, 1.0, 0.75, 1.0, 0.75, 0.5, 0.75, 0.5, 0.75, 1.0, 0.7344, 1.0, 0.7344, 0.5, 0.7344, 0.5, 0.7344, 1.0, 0.7188, 1.0, 0.7188, 0.5, 0.7188, 0.5, 0.7188, 1.0, 0.7031, 1.0, 0.7031, 0.5, 0.7031, 0.5, 0.7031, 1.0, 0.6875, 1.0, 0.6875, 0.5, 0.6875, 0.5, 0.6875, 1.0, 0.6719, 1.0, 0.6719, 0.5, 0.6719, 0.5, 0.6719, 1.0, 0.6562, 1.0, 0.6562, 0.5, 0.6562, 0.5, 0.6562, 1.0, 0.6406, 1.0, 0.6406, 0.5, 0.6406, 0.5, 0.6406, 1.0, 0.625, 1.0, 0.625, 0.5, 0.625, 0.5, 0.625, 1.0, 0.6094, 1.0, 0.6094, 0.5, 0.6094, 0.5, 0.6094, 1.0, 0.5938, 1.0, 0.5938, 0.5, 0.5938, 0.5, 0.5938, 1.0, 0.5781, 1.0, 0.5781, 0.5, 0.5781, 0.5, 0.5781, 1.0, 0.5625, 1.0, 0.5625, 0.5, 0.5625, 0.5, 0.5625, 1.0, 0.5469, 1.0, 0.5469, 0.5, 0.5469, 0.5, 0.5469, 1.0, 0.5312, 1.0, 0.5312, 0.5, 0.5312, 0.5, 0.5312, 1.0, 0.5156, 1.0, 0.5156, 0.5, 0.5156, 0.5, 0.5156, 1.0, 0.5, 1.0, 0.5, 0.5, 0.5, 0.5, 0.5, 1.0, 0.4844, 1.0, 0.4844, 0.5, 0.4844, 0.5, 0.4844, 1.0, 0.4688, 1.0, 0.4688, 0.5, 0.4688, 0.5, 0.4688, 1.0, 0.4531, 1.0, 0.4531, 0.5, 0.4531, 0.5, 0.4531, 1.0, 0.4375, 1.0, 0.4375, 0.5, 0.4375, 0.5, 0.4375, 1.0, 0.4219, 1.0, 0.4219, 0.5, 0.4219, 0.5, 0.4219, 1.0, 0.4062, 1.0, 0.4062, 0.5, 0.4062, 0.5, 0.4062, 1.0, 0.3906, 1.0, 0.3906, 0.5, 0.3906, 0.5, 0.3906, 1.0, 0.375, 1.0, 0.375, 0.5, 0.375, 0.5, 0.375, 1.0, 0.3594, 1.0, 0.3594, 0.5, 0.3594, 0.5, 0.3594, 1.0, 0.3438, 1.0, 0.3438, 0.5, 0.3438, 0.5, 0.3438, 1.0, 0.3281, 1.0, 0.3281, 0.5, 0.3281, 0.5, 0.3281, 1.0, 0.3125, 1.0, 0.3125, 0.5, 0.3125, 0.5, 0.3125, 1.0, 0.2969, 1.0, 0.2969, 0.5, 0.2969, 0.5, 0.2969, 1.0, 0.2812, 1.0, 0.2812, 0.5, 0.2812, 0.5, 0.2812, 1.0, 0.2656, 1.0, 0.2656, 0.5, 0.2656, 0.5, 0.2656, 1.0, 0.25, 1.0, 0.25, 0.5, 0.25, 0.5, 0.25, 1.0, 0.2344, 1.0, 0.2344, 0.5, 0.2344, 0.5, 0.2344, 1.0, 0.2188, 1.0, 0.2188, 0.5, 0.2188, 0.5, 0.2188, 1.0, 0.2031, 1.0, 0.2031, 0.5, 0.2031, 0.5, 0.2031, 1.0, 0.1875, 1.0, 0.1875, 0.5, 0.1875, 0.5, 0.1875, 1.0, 0.1719, 1.0, 0.1719, 0.5, 0.1719, 0.5, 0.1719, 1.0, 0.1562, 1.0, 0.1562, 0.5, 0.1562, 0.5, 0.1562, 1.0, 0.1406, 1.0, 0.1406, 0.5, 0.1406, 0.5, 0.1406, 1.0, 0.125, 1.0, 0.125, 0.5, 0.125, 0.5, 0.125, 1.0, 0.1094, 1.0, 0.1094, 0.5, 0.1094, 0.5, 0.1094, 1.0, 0.09375, 1.0, 0.09375, 0.5, 0.09375, 0.5, 0.09375, 1.0, 0.07812, 1.0, 0.07812, 0.5, 0.07812, 0.5, 0.07812, 1.0, 0.0625, 1.0, 0.0625, 0.5, 0.0625, 0.5, 0.0625, 1.0, 0.04688, 1.0, 0.04688, 0.5, 0.04688, 0.5, 0.04688, 1.0, 0.03125, 1.0, 0.03125, 0.5, 0.2735, 0.4888, 0.25, 0.49, 0.2265, 0.4888, 0.2032, 0.4854, 0.1803, 0.4797, 0.1582, 0.4717, 0.1369, 0.4617, 0.1167, 0.4496, 0.09775, 0.4355, 0.08029, 0.4197, 0.06448, 0.4023, 0.05045, 0.3833, 0.03834, 0.3631, 0.02827, 0.3418, 0.02033, 0.3197, 0.01461, 0.2968, 0.01116, 0.2735, 0.01, 0.25, 0.01116, 0.2265, 0.01461, 0.2032, 0.02033, 0.1803, 0.02827, 0.1582, 0.03834, 0.1369, 0.05045, 0.1167, 0.06448, 0.09775, 0.08029, 0.08029, 0.09775, 0.06448, 0.1167, 0.05045, 0.1369, 0.03834, 0.1582, 0.02827, 0.1803, 0.02033, 0.2032, 0.01461, 0.2265, 0.01116, 0.25, 0.01, 0.2735, 0.01116, 0.2968, 0.01461, 0.3197, 0.02033, 0.3418, 0.02827, 0.3631, 0.03834, 0.3833, 0.05045, 0.4023, 0.06448, 0.4197, 0.08029, 0.4355, 0.09775, 0.4496, 0.1167, 0.4617, 0.1369, 0.4717, 0.1582, 0.4797, 0.1803, 0.4854, 0.2032, 0.4888, 0.2265, 0.49, 0.25, 0.4888, 0.2735, 0.4854, 0.2968, 0.4797, 0.3197, 0.4717, 0.3418, 0.4617, 0.3631, 0.4496, 0.3833, 0.4355, 0.4023, 0.4197, 0.4197, 0.4023, 0.4355, 0.3833, 0.4496, 0.3631, 0.4617, 0.3418, 0.4717, 0.3197, 0.4797, 0.2968, 0.4854, 0.03125, 0.5, 0.03125, 1.0, 0.01562, 1.0, 0.01562, 0.5, 0.01562, 0.5, 0.01562, 1.0, 0.0, 1.0, 0.0, 0.5, 0.75, 0.49, 0.7735, 0.4888, 0.7968, 0.4854, 0.8197, 0.4797, 0.8418, 0.4717, 0.8631, 0.4617, 0.8833, 0.4496, 0.9023, 0.4355, 0.9197, 0.4197, 0.9355, 0.4023, 0.9496, 0.3833, 0.9617, 0.3631, 0.9717, 0.3418, 0.9797, 0.3197, 0.9854, 0.2968, 0.9888, 0.2735, 0.99, 0.25, 0.9888, 0.2265, 0.9854, 0.2032, 0.9797, 0.1803, 0.9717, 0.1582, 0.9617, 0.1369, 0.9496, 0.1167, 0.9355, 0.09775, 0.9197, 0.08029, 0.9023, 0.06448, 0.8833, 0.05045, 0.8631, 0.03834, 0.8418, 0.02827, 0.8197, 0.02033, 0.7968, 0.01461, 0.7735, 0.01116, 0.75, 0.01, 0.7265, 0.01116, 0.7032, 0.01461, 0.6803, 0.02033, 0.6582, 0.02827, 0.6369, 0.03834, 0.6167, 0.05045, 0.5977, 0.06448, 0.5803, 0.08029, 0.5645, 0.09775, 0.5504, 0.1167, 0.5383, 0.1369, 0.5283, 0.1582, 0.5203, 0.1803, 0.5146, 0.2032, 0.5112, 0.2265, 0.51, 0.25, 0.5112, 0.2735, 0.5146, 0.2968, 0.5203, 0.3197, 0.5283, 0.3418, 0.5383, 0.3631, 0.5504, 0.3833, 0.5645, 0.4023, 0.5803, 0.4197, 0.5977, 0.4355, 0.6167, 0.4496, 0.6369, 0.4617, 0.6582, 0.4717, 0.6803, 0.4797, 0.7032, 0.4854, 0.7265, 0.4888])
me_cylinder_002.update()
me_cube_004 = bpy.data.meshes.new('Cube.004')
me_cube_004.from_pydata([(-0.5, -1.0, -2.0), (-0.5, -1.0, 1.0), (-0.5, 1.0, -2.0), (-0.5, 1.0, 1.0), (0.5, -1.0, -1.0), (0.5, -1.0, 1.0), (0.5, 1.0, -1.0), (0.5, 1.0, 1.0)], [], [(0, 1, 3, 2), (2, 3, 7, 6), (6, 7, 5, 4), (4, 5, 1, 0), (2, 6, 4, 0), (7, 3, 1, 5)])
_uv = me_cube_004.uv_layers.new(name='UVMap')
_uv.uv.foreach_set('vector', [0.375, 0.0, 0.625, 0.0, 0.625, 0.25, 0.375, 0.25, 0.375, 0.25, 0.625, 0.25, 0.625, 0.5, 0.375, 0.5, 0.375, 0.5, 0.625, 0.5, 0.625, 0.75, 0.375, 0.75, 0.375, 0.75, 0.625, 0.75, 0.625, 1.0, 0.375, 1.0, 0.125, 0.5, 0.375, 0.5, 0.375, 0.75, 0.125, 0.75, 0.625, 0.5, 0.875, 0.5, 0.875, 0.75, 0.625, 0.75])
me_cube_004.update()
me_cube_006 = bpy.data.meshes.new('Cube.006')
me_cube_006.from_pydata([(-0.7, -0.9, -1.246), (-0.7, -0.9, 1.246), (-0.7, -0.1, -1.246), (-0.7, -0.1, 1.246), (-0.1, -0.9, -1.246), (-0.1, -0.9, 1.246), (-0.1, -0.1, -1.246), (-0.1, -0.1, 1.246)], [], [(0, 1, 3, 2), (2, 3, 7, 6), (6, 7, 5, 4), (4, 5, 1, 0), (2, 6, 4, 0), (7, 3, 1, 5)])
_uv = me_cube_006.uv_layers.new(name='UVMap')
_uv.uv.foreach_set('vector', [0.375, 0.0, 0.625, 0.0, 0.625, 0.25, 0.375, 0.25, 0.375, 0.25, 0.625, 0.25, 0.625, 0.5, 0.375, 0.5, 0.375, 0.5, 0.625, 0.5, 0.625, 0.75, 0.375, 0.75, 0.375, 0.75, 0.625, 0.75, 0.625, 1.0, 0.375, 1.0, 0.125, 0.5, 0.375, 0.5, 0.375, 0.75, 0.125, 0.75, 0.625, 0.5, 0.875, 0.5, 0.875, 0.75, 0.625, 0.75])
me_cube_006.update()
me_cube_007 = bpy.data.meshes.new('Cube.007')
me_cube_007.from_pydata([(-0.9, -0.9, -1.246), (-0.9, -0.9, 1.246), (-0.9, -0.1, -1.246), (-0.9, -0.1, 1.246), (-0.1, -0.9, -1.246), (-0.1, -0.9, 1.246), (-0.1, -0.1, -1.246), (-0.1, -0.1, 1.246)], [], [(0, 1, 3, 2), (2, 3, 7, 6), (6, 7, 5, 4), (4, 5, 1, 0), (2, 6, 4, 0), (7, 3, 1, 5)])
_uv = me_cube_007.uv_layers.new(name='UVMap')
_uv.uv.foreach_set('vector', [0.375, 0.0, 0.625, 0.0, 0.625, 0.25, 0.375, 0.25, 0.375, 0.25, 0.625, 0.25, 0.625, 0.5, 0.375, 0.5, 0.375, 0.5, 0.625, 0.5, 0.625, 0.75, 0.375, 0.75, 0.375, 0.75, 0.625, 0.75, 0.625, 1.0, 0.375, 1.0, 0.125, 0.5, 0.375, 0.5, 0.375, 0.75, 0.125, 0.75, 0.625, 0.5, 0.875, 0.5, 0.875, 0.75, 0.625, 0.75])
me_cube_007.update()
me_cube_008 = bpy.data.meshes.new('Cube.008')
me_cube_008.from_pydata([(-0.9, -0.9, -1.246), (-0.9, -0.9, 1.246), (-0.9, -0.1, -1.246), (-0.9, -0.1, 1.246), (-0.1, -0.9, -1.246), (-0.1, -0.9, 1.246), (-0.4, -0.1, -1.246), (-0.1, -0.4, -1.246), (-0.1, -0.4, 1.246), (-0.4, -0.1, 1.246)], [], [(0, 1, 3, 2), (4, 5, 1, 0), (8, 7, 6, 9), (2, 6, 7, 4, 0), (2, 3, 9, 6), (7, 8, 5, 4), (8, 9, 3, 1, 5)])
_uv = me_cube_008.uv_layers.new(name='UVMap')
_uv.uv.foreach_set('vector', [0.375, 0.0, 0.625, 0.0, 0.625, 0.25, 0.375, 0.25, 0.375, 0.75, 0.625, 0.75, 0.625, 1.0, 0.375, 1.0, 0.625, 0.5938, 0.375, 0.5938, 0.3438, 0.4375, 0.6562, 0.4375, 0.125, 0.5, 0.3438, 0.4375, 0.375, 0.5938, 0.375, 0.75, 0.125, 0.75, 0.375, 0.25, 0.625, 0.25, 0.6562, 0.4375, 0.3438, 0.4375, 0.375, 0.5938, 0.625, 0.5938, 0.625, 0.75, 0.375, 0.75, 0.625, 0.5938, 0.6562, 0.4375, 0.875, 0.5, 0.875, 0.75, 0.625, 0.75])
me_cube_008.update()
me_cube_009 = bpy.data.meshes.new('Cube.009')
me_cube_009.from_pydata([(-0.9, -0.9, -1.2), (-0.9, -0.9, 1.2), (-0.9, -0.1, -1.2), (-0.9, -0.1, 1.2), (-0.1, -0.9, -1.2), (-0.1, -0.9, 1.2), (-0.1, -0.1, -1.2), (-0.1, -0.1, 1.2)], [], [(0, 1, 3, 2), (2, 3, 7, 6), (6, 7, 5, 4), (4, 5, 1, 0), (2, 6, 4, 0), (7, 3, 1, 5)])
_uv = me_cube_009.uv_layers.new(name='UVMap')
_uv.uv.foreach_set('vector', [0.375, 0.0, 0.625, 0.0, 0.625, 0.25, 0.375, 0.25, 0.375, 0.25, 0.625, 0.25, 0.625, 0.5, 0.375, 0.5, 0.375, 0.5, 0.625, 0.5, 0.625, 0.75, 0.375, 0.75, 0.375, 0.75, 0.625, 0.75, 0.625, 1.0, 0.375, 1.0, 0.125, 0.5, 0.375, 0.5, 0.375, 0.75, 0.125, 0.75, 0.625, 0.5, 0.875, 0.5, 0.875, 0.75, 0.625, 0.75])
me_cube_009.update()
me_cube_010 = bpy.data.meshes.new('Cube.010')
me_cube_010.from_pydata([(-1.0, -0.3, -1.0), (-1.0, -0.3, 1.0), (-1.0, 0.3, -1.0), (-1.0, 0.3, 1.0), (1.0, -0.3, -1.0), (1.0, -0.3, 1.0), (1.0, 0.3, -1.0), (1.0, 0.3, 1.0)], [], [(0, 1, 3, 2), (2, 3, 7, 6), (6, 7, 5, 4), (4, 5, 1, 0), (2, 6, 4, 0), (7, 3, 1, 5)])
_uv = me_cube_010.uv_layers.new(name='UVMap')
_uv.uv.foreach_set('vector', [0.375, 0.0, 0.625, 0.0, 0.625, 0.25, 0.375, 0.25, 0.375, 0.25, 0.625, 0.25, 0.625, 0.5, 0.375, 0.5, 0.375, 0.5, 0.625, 0.5, 0.625, 0.75, 0.375, 0.75, 0.375, 0.75, 0.625, 0.75, 0.625, 1.0, 0.375, 1.0, 0.125, 0.5, 0.375, 0.5, 0.375, 0.75, 0.125, 0.75, 0.625, 0.5, 0.875, 0.5, 0.875, 0.75, 0.625, 0.75])
me_cube_010.update()

# ---- objects
ob_strider_core = bpy.data.objects.new('Strider.Core', me_cube_003)
ob_strider_barrels = bpy.data.objects.new('Strider.Barrels', me_cube_005)
ob_cube_002 = bpy.data.objects.new('Cube.002', me_cube_002)
ob_cylinder = bpy.data.objects.new('Cylinder', me_cylinder_002)
ob_cube_004 = bpy.data.objects.new('Cube.004', me_cube_004)
ob_cube_006 = bpy.data.objects.new('Cube.006', me_cube_006)
ob_cube_007 = bpy.data.objects.new('Cube.007', me_cube_007)
ob_cube_008 = bpy.data.objects.new('Cube.008', me_cube_008)
ob_cube_009 = bpy.data.objects.new('Cube.009', me_cube_009)
ob_cube_010 = bpy.data.objects.new('Cube.010', me_cube_010)

# ---- transforms, parenting, visibility, modifiers, constraints
ob_strider_core.location = (0.0, 0.0, 0.0)
ob_strider_core.show_all_edges = True
_m = ob_strider_core.modifiers.new('Boolean', 'BOOLEAN')
_m.object = ob_cylinder
_m.operation = 'INTERSECT'
_m.solver = 'FAST'
_m = ob_strider_core.modifiers.new('Boolean.001', 'BOOLEAN')
_m.object = ob_cube_004
_m.solver = 'FAST'
_m = ob_strider_core.modifiers.new('Boolean.002', 'BOOLEAN')
_m.object = ob_cube_006
_m.solver = 'FAST'
_m = ob_strider_core.modifiers.new('Boolean.003', 'BOOLEAN')
_m.object = ob_cube_007
_m.solver = 'FAST'
_m = ob_strider_core.modifiers.new('Boolean.004', 'BOOLEAN')
_m.object = ob_cube_008
_m.solver = 'FAST'
_m = ob_strider_core.modifiers.new('Boolean.005', 'BOOLEAN')
_m.object = ob_cube_009
_m.solver = 'FAST'
_m = ob_strider_core.modifiers.new('Boolean.006', 'BOOLEAN')
_m.object = ob_cube_010
_m.solver = 'FAST'
_m = ob_strider_core.modifiers.new('Hops_Mirror', 'MIRROR')
_m.use_axis = (True, True, False)
_m.use_bisect_axis = (True, True, False)
_m.use_bisect_flip_axis = (True, True, False)
_m.use_clip = True
_m = ob_strider_core.modifiers.new('Bevel', 'BEVEL')
_m.width = 0.05
_m.width_pct = 0.05
_m.segments = 2
_m.use_clamp_overlap = False
_m.profile = 0.7
_m.harden_normals = True
_m.miter_outer = 'MITER_ARC'
ob_strider_barrels.location = (0.0, 0.0, 0.0)
_m = ob_strider_barrels.modifiers.new('Bevel', 'BEVEL')
_m.width = 0.02
_m.width_pct = 0.02
_m.segments = 2
_m.limit_method = 'WEIGHT'
_m.angle_limit = 0.4136
_m.use_clamp_overlap = False
_m.profile = 0.7
_m.harden_normals = True
_m.miter_outer = 'MITER_ARC'
_m = ob_strider_barrels.modifiers.new('Hops_Mirror', 'MIRROR')
_m.use_axis = (True, True, False)
_m.use_bisect_axis = (True, True, False)
_m.use_bisect_flip_axis = (True, True, False)
_m.use_clip = True
ob_cube_002.location = (0.75, 0.0, 1.1)
ob_cube_002.scale = (1.0, 0.25, 1.0)
ob_cube_002.hide_render = True
ob_cube_002.visible_camera = False
ob_cube_002.visible_diffuse = False
ob_cube_002.visible_glossy = False
ob_cube_002.visible_transmission = False
ob_cube_002.visible_volume_scatter = False
ob_cube_002.visible_shadow = False
ob_cube_002.display_type = 'WIRE'
ob_cylinder.location = (0.0, 0.0, 3.0)
ob_cylinder.rotation_euler = (1.571, 0.0, 0.0)
ob_cylinder.scale = (1.0, 1.0, 1.5)
ob_cylinder.hide_render = True
ob_cylinder.visible_camera = False
ob_cylinder.visible_diffuse = False
ob_cylinder.visible_glossy = False
ob_cylinder.visible_transmission = False
ob_cylinder.visible_volume_scatter = False
ob_cylinder.visible_shadow = False
ob_cylinder.display_type = 'WIRE'
ob_cube_004.location = (-1.6, 0.0, 1.5)
ob_cube_004.hide_render = True
ob_cube_004.visible_camera = False
ob_cube_004.visible_diffuse = False
ob_cube_004.visible_glossy = False
ob_cube_004.visible_transmission = False
ob_cube_004.visible_volume_scatter = False
ob_cube_004.visible_shadow = False
ob_cube_004.display_type = 'WIRE'
ob_cube_006.location = (0.0, 0.0, 0.0)
ob_cube_006.hide_render = True
ob_cube_006.visible_camera = False
ob_cube_006.visible_diffuse = False
ob_cube_006.visible_glossy = False
ob_cube_006.visible_transmission = False
ob_cube_006.visible_volume_scatter = False
ob_cube_006.visible_shadow = False
ob_cube_006.display_type = 'WIRE'
ob_cube_007.location = (0.4, -0.2, 0.0)
ob_cube_007.hide_render = True
ob_cube_007.visible_camera = False
ob_cube_007.visible_diffuse = False
ob_cube_007.visible_glossy = False
ob_cube_007.visible_transmission = False
ob_cube_007.visible_volume_scatter = False
ob_cube_007.visible_shadow = False
ob_cube_007.display_type = 'WIRE'
ob_cube_008.location = (-0.9, -0.4, 0.0)
ob_cube_008.hide_render = True
ob_cube_008.visible_camera = False
ob_cube_008.visible_diffuse = False
ob_cube_008.visible_glossy = False
ob_cube_008.visible_transmission = False
ob_cube_008.visible_volume_scatter = False
ob_cube_008.visible_shadow = False
ob_cube_008.display_type = 'WIRE'
ob_cube_009.location = (0.5, 0.5, -1.0)
ob_cube_009.hide_render = True
ob_cube_009.visible_camera = False
ob_cube_009.visible_diffuse = False
ob_cube_009.visible_glossy = False
ob_cube_009.visible_transmission = False
ob_cube_009.visible_volume_scatter = False
ob_cube_009.visible_shadow = False
ob_cube_009.display_type = 'WIRE'
ob_cube_010.location = (-1.9, 0.0, 0.7)
ob_cube_010.hide_render = True
ob_cube_010.visible_camera = False
ob_cube_010.visible_diffuse = False
ob_cube_010.visible_glossy = False
ob_cube_010.visible_transmission = False
ob_cube_010.visible_volume_scatter = False
ob_cube_010.visible_shadow = False
ob_cube_010.display_type = 'WIRE'

# ---- collection membership
scene.collection.objects.link(ob_strider_core)
scene.collection.objects.link(ob_strider_barrels)
col_cutters.objects.link(ob_cube_002)
col_cutters.objects.link(ob_cylinder)
col_cutters.objects.link(ob_cube_004)
col_cutters.objects.link(ob_cube_006)
col_cutters.objects.link(ob_cube_007)
col_cutters.objects.link(ob_cube_008)
col_cutters.objects.link(ob_cube_009)
col_cutters.objects.link(ob_cube_010)
def _layer_coll(name, lc=None):
    lc = lc or bpy.context.view_layer.layer_collection
    for c in lc.children:
        if c.name == name: return c
        r = _layer_coll(name, c)
        if r: return r
_layer_coll('Archive').exclude = True

# ---- scene / render settings (as saved in the file)
scene.frame_start = 1; scene.frame_end = 250; scene.frame_set(1)
scene.render.engine = 'CYCLES'
scene.render.image_settings.file_format = 'OPEN_EXR'
scene.render.image_settings.color_depth = '32'
scene.render.resolution_x = 1024
scene.render.resolution_y = 1024
scene.render.film_transparent = True
scene.render.use_motion_blur = True
scene.render.bake_bias = 0.0
scene.render.bake_samples = 0
scene.render.use_simplify = True
scene.cycles.samples = 1024
scene.cycles.film_transparent_glass = True
scene.eevee.use_gtao = True
scene.eevee.use_raytracing = True
scene.view_settings.look = 'AgX - Base Contrast'
bpy.context.view_layer.update()

# ---- added for rendering (the .blend has no active camera and no usable light): camera, sun
cam_auto = bpy.data.cameras.new('AutoCamera')
cam_auto.lens = 50.0
cam_auto.sensor_width = 36.0
cam_auto.clip_end = 1000.0
ob_auto_camera = bpy.data.objects.new('AutoCamera', cam_auto)
scene.collection.objects.link(ob_auto_camera)
ob_auto_camera.location = (3.82112, -4.58534, 3.37078)
ob_auto_camera.rotation_euler = (1.09748, -7.21219e-08, 0.694738)
scene.camera = ob_auto_camera
light_auto_sun = bpy.data.lights.new('AutoSun', 'SUN')
light_auto_sun.energy = 3.0
light_auto_sun.angle = 0.0523599
ob_auto_sun = bpy.data.objects.new('AutoSun', light_auto_sun)
scene.collection.objects.link(ob_auto_sun)
ob_auto_sun.rotation_euler = (0.872665, 0.174533, 0.523599)
bpy.context.view_layer.update()
